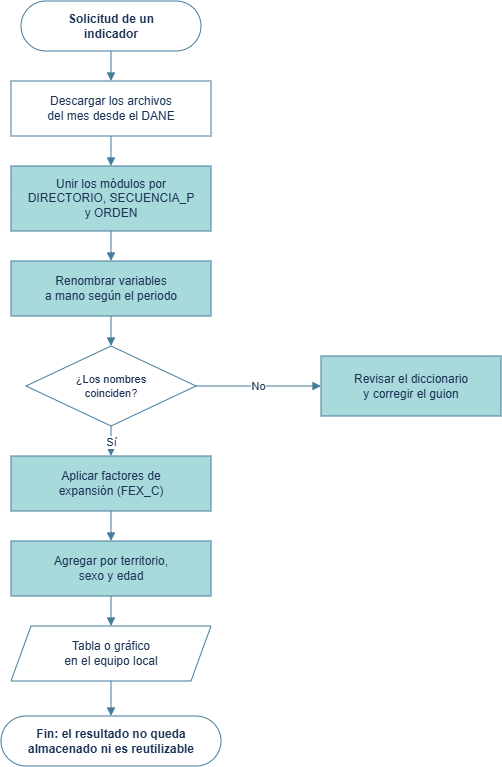

The diagram above was exported from draw.io. Its source (the exported page's mxGraphModel, read from the mxfile embedded in the PNG):
<mxGraphModel dx="1830" dy="1246" grid="1" gridSize="10" guides="1" tooltips="1" connect="1" arrows="1" fold="1" page="1" pageScale="1" pageWidth="850" pageHeight="900" math="0" shadow="0">
  <root>
    <mxCell id="0" />
    <mxCell id="1" parent="0" />
    <mxCell id="a1" parent="1" style="rounded=1;arcSize=50;whiteSpace=wrap;html=1;fillColor=#FFFFFF;strokeColor=#457B9D;fontColor=#1D3557;fontSize=12;fontStyle=1;" value="Solicitud de un&#10;indicador" vertex="1">
      <mxGeometry height="50" width="180" x="260" y="70" as="geometry" />
    </mxCell>
    <mxCell id="a2" parent="1" style="shape=manualInput;whiteSpace=wrap;html=1;fillColor=#FFFFFF;strokeColor=#457B9D;fontColor=#1D3557;fontSize=12;size=0;" value="Descargar los archivos&#10;del mes desde el DANE" vertex="1">
      <mxGeometry height="55" width="200" x="250" y="150" as="geometry" />
    </mxCell>
    <mxCell id="a3" parent="1" style="rounded=0;whiteSpace=wrap;html=1;fillColor=#A8DADC;strokeColor=#457B9D;fontColor=#1D3557;fontSize=12;" value="Unir los módulos por&#10;DIRECTORIO, SECUENCIA_P&#10;y ORDEN" vertex="1">
      <mxGeometry height="65" width="200" x="250" y="235" as="geometry" />
    </mxCell>
    <mxCell id="a4" parent="1" style="rounded=0;whiteSpace=wrap;html=1;fillColor=#A8DADC;strokeColor=#457B9D;fontColor=#1D3557;fontSize=12;" value="Renombrar variables&#10;a mano según el periodo" vertex="1">
      <mxGeometry height="55" width="200" x="250" y="330" as="geometry" />
    </mxCell>
    <mxCell id="a5" parent="1" style="rhombus;whiteSpace=wrap;html=1;fillColor=#FFFFFF;strokeColor=#457B9D;fontColor=#1D3557;fontSize=11;" value="¿Los nombres&#10;coinciden?" vertex="1">
      <mxGeometry height="80" width="170" x="265" y="415" as="geometry" />
    </mxCell>
    <mxCell id="a6" parent="1" style="rounded=0;whiteSpace=wrap;html=1;fillColor=#A8DADC;strokeColor=#457B9D;fontColor=#1D3557;fontSize=12;" value="Revisar el diccionario&#10;y corregir el guion" vertex="1">
      <mxGeometry height="60" width="180" x="560" y="425" as="geometry" />
    </mxCell>
    <mxCell id="a7" parent="1" style="rounded=0;whiteSpace=wrap;html=1;fillColor=#A8DADC;strokeColor=#457B9D;fontColor=#1D3557;fontSize=12;" value="Aplicar factores de&#10;expansión (FEX_C)" vertex="1">
      <mxGeometry height="55" width="200" x="250" y="525" as="geometry" />
    </mxCell>
    <mxCell id="a8" parent="1" style="rounded=0;whiteSpace=wrap;html=1;fillColor=#A8DADC;strokeColor=#457B9D;fontColor=#1D3557;fontSize=12;" value="Agregar por territorio,&#10;sexo y edad" vertex="1">
      <mxGeometry height="55" width="200" x="250" y="610" as="geometry" />
    </mxCell>
    <mxCell id="a9" parent="1" style="shape=parallelogram;perimeter=parallelogramPerimeter;whiteSpace=wrap;html=1;fixedSize=1;fillColor=#FFFFFF;strokeColor=#457B9D;fontColor=#1D3557;fontSize=12;" value="Tabla o gráfico&#10;en el equipo local" vertex="1">
      <mxGeometry height="55" width="200" x="250" y="695" as="geometry" />
    </mxCell>
    <mxCell id="a10" parent="1" style="rounded=1;arcSize=50;whiteSpace=wrap;html=1;fillColor=#FFFFFF;strokeColor=#457B9D;fontColor=#1D3557;fontSize=12;fontStyle=1;" value="Fin: el resultado no queda&#10;almacenado ni es reutilizable" vertex="1">
      <mxGeometry height="50" width="220" x="240" y="785" as="geometry" />
    </mxCell>
    <mxCell id="ae1" edge="1" parent="1" source="a1" style="edgeStyle=orthogonalEdgeStyle;rounded=0;html=1;strokeColor=#457B9D;fontColor=#1D3557;fontSize=11;endArrow=block;endFill=1;" target="a2" value="">
      <mxGeometry relative="1" as="geometry" />
    </mxCell>
    <mxCell id="ae2" edge="1" parent="1" source="a2" style="edgeStyle=orthogonalEdgeStyle;rounded=0;html=1;strokeColor=#457B9D;fontColor=#1D3557;fontSize=11;endArrow=block;endFill=1;" target="a3" value="">
      <mxGeometry relative="1" as="geometry" />
    </mxCell>
    <mxCell id="ae3" edge="1" parent="1" source="a3" style="edgeStyle=orthogonalEdgeStyle;rounded=0;html=1;strokeColor=#457B9D;fontColor=#1D3557;fontSize=11;endArrow=block;endFill=1;" target="a4" value="">
      <mxGeometry relative="1" as="geometry" />
    </mxCell>
    <mxCell id="ae4" edge="1" parent="1" source="a4" style="edgeStyle=orthogonalEdgeStyle;rounded=0;html=1;strokeColor=#457B9D;fontColor=#1D3557;fontSize=11;endArrow=block;endFill=1;" target="a5" value="">
      <mxGeometry relative="1" as="geometry" />
    </mxCell>
    <mxCell id="ae5" edge="1" parent="1" source="a5" style="edgeStyle=orthogonalEdgeStyle;rounded=0;html=1;strokeColor=#457B9D;fontColor=#1D3557;fontSize=11;endArrow=block;endFill=1;" target="a6" value="No">
      <mxGeometry relative="1" as="geometry" />
    </mxCell>
    <mxCell id="ae7" edge="1" parent="1" source="a5" style="edgeStyle=orthogonalEdgeStyle;rounded=0;html=1;strokeColor=#457B9D;fontColor=#1D3557;fontSize=11;endArrow=block;endFill=1;" target="a7" value="Sí">
      <mxGeometry relative="1" as="geometry" />
    </mxCell>
    <mxCell id="ae8" edge="1" parent="1" source="a7" style="edgeStyle=orthogonalEdgeStyle;rounded=0;html=1;strokeColor=#457B9D;fontColor=#1D3557;fontSize=11;endArrow=block;endFill=1;" target="a8" value="">
      <mxGeometry relative="1" as="geometry" />
    </mxCell>
    <mxCell id="ae9" edge="1" parent="1" source="a8" style="edgeStyle=orthogonalEdgeStyle;rounded=0;html=1;strokeColor=#457B9D;fontColor=#1D3557;fontSize=11;endArrow=block;endFill=1;" target="a9" value="">
      <mxGeometry relative="1" as="geometry" />
    </mxCell>
    <mxCell id="ae10" edge="1" parent="1" source="a9" style="edgeStyle=orthogonalEdgeStyle;rounded=0;html=1;strokeColor=#457B9D;fontColor=#1D3557;fontSize=11;endArrow=block;endFill=1;" target="a10" value="">
      <mxGeometry relative="1" as="geometry" />
    </mxCell>
  </root>
</mxGraphModel>